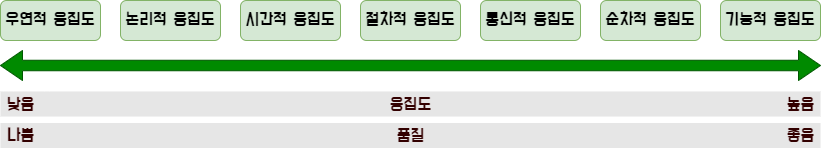

The diagram above was exported from draw.io. Its source (the exported page's mxGraphModel, read from the mxfile embedded in the PNG):
<mxGraphModel dx="1038" dy="547" grid="1" gridSize="10" guides="1" tooltips="1" connect="1" arrows="1" fold="1" page="1" pageScale="1" pageWidth="827" pageHeight="1169" math="0" shadow="0">
  <root>
    <mxCell id="0" />
    <mxCell id="1" parent="0" />
    <mxCell id="XMtCNwSJJgJe-r9R5MCM-16" value="" style="rounded=0;whiteSpace=wrap;html=1;fontFamily=Do Hyeon;fontSource=https%3A%2F%2Ffonts.googleapis.com%2Fcss%3Ffamily%3DDo%2BHyeon;fontSize=18;fontColor=#990099;fillColor=#E6E6E6;strokeColor=none;" vertex="1" parent="1">
      <mxGeometry x="7" y="302.5" width="820" height="25" as="geometry" />
    </mxCell>
    <mxCell id="XMtCNwSJJgJe-r9R5MCM-15" value="" style="rounded=0;whiteSpace=wrap;html=1;fontFamily=Do Hyeon;fontSource=https%3A%2F%2Ffonts.googleapis.com%2Fcss%3Ffamily%3DDo%2BHyeon;fontSize=18;fontColor=#990099;fillColor=#E6E6E6;strokeColor=none;" vertex="1" parent="1">
      <mxGeometry x="7" y="271" width="820" height="25" as="geometry" />
    </mxCell>
    <mxCell id="XMtCNwSJJgJe-r9R5MCM-1" value="우연적 응집도" style="rounded=1;whiteSpace=wrap;html=1;fontFamily=Do Hyeon;fontSource=https%3A%2F%2Ffonts.googleapis.com%2Fcss%3Ffamily%3DDo%2BHyeon;fontSize=18;fillColor=#d5e8d4;strokeColor=#82b366;" vertex="1" parent="1">
      <mxGeometry x="7" y="180" width="100" height="40" as="geometry" />
    </mxCell>
    <mxCell id="XMtCNwSJJgJe-r9R5MCM-2" value="논리적 응집도" style="rounded=1;whiteSpace=wrap;html=1;fontFamily=Do Hyeon;fontSource=https%3A%2F%2Ffonts.googleapis.com%2Fcss%3Ffamily%3DDo%2BHyeon;fontSize=18;fillColor=#d5e8d4;strokeColor=#82b366;" vertex="1" parent="1">
      <mxGeometry x="127" y="180" width="100" height="40" as="geometry" />
    </mxCell>
    <mxCell id="XMtCNwSJJgJe-r9R5MCM-3" value="시간적 응집도" style="rounded=1;whiteSpace=wrap;html=1;fontFamily=Do Hyeon;fontSource=https%3A%2F%2Ffonts.googleapis.com%2Fcss%3Ffamily%3DDo%2BHyeon;fontSize=18;fillColor=#d5e8d4;strokeColor=#82b366;" vertex="1" parent="1">
      <mxGeometry x="247" y="180" width="100" height="40" as="geometry" />
    </mxCell>
    <mxCell id="XMtCNwSJJgJe-r9R5MCM-4" value="절차적 응집도" style="rounded=1;whiteSpace=wrap;html=1;fontFamily=Do Hyeon;fontSource=https%3A%2F%2Ffonts.googleapis.com%2Fcss%3Ffamily%3DDo%2BHyeon;fontSize=18;fillColor=#d5e8d4;strokeColor=#82b366;" vertex="1" parent="1">
      <mxGeometry x="367" y="180" width="100" height="40" as="geometry" />
    </mxCell>
    <mxCell id="XMtCNwSJJgJe-r9R5MCM-5" value="통신적 응집도" style="rounded=1;whiteSpace=wrap;html=1;fontFamily=Do Hyeon;fontSource=https%3A%2F%2Ffonts.googleapis.com%2Fcss%3Ffamily%3DDo%2BHyeon;fontSize=18;fillColor=#d5e8d4;strokeColor=#82b366;" vertex="1" parent="1">
      <mxGeometry x="487" y="180" width="100" height="40" as="geometry" />
    </mxCell>
    <mxCell id="XMtCNwSJJgJe-r9R5MCM-6" value="순차적 응집도" style="rounded=1;whiteSpace=wrap;html=1;fontFamily=Do Hyeon;fontSource=https%3A%2F%2Ffonts.googleapis.com%2Fcss%3Ffamily%3DDo%2BHyeon;fontSize=18;fillColor=#d5e8d4;strokeColor=#82b366;" vertex="1" parent="1">
      <mxGeometry x="607" y="180" width="100" height="40" as="geometry" />
    </mxCell>
    <mxCell id="XMtCNwSJJgJe-r9R5MCM-7" value="" style="html=1;shadow=0;dashed=0;align=center;verticalAlign=middle;shape=mxgraph.arrows2.twoWayArrow;dy=0.65;dx=22;fontFamily=Do Hyeon;fontSource=https%3A%2F%2Ffonts.googleapis.com%2Fcss%3Ffamily%3DDo%2BHyeon;fontSize=18;fillColor=#008a00;strokeColor=#005700;fontColor=#ffffff;" vertex="1" parent="1">
      <mxGeometry x="7" y="230" width="820" height="30" as="geometry" />
    </mxCell>
    <mxCell id="XMtCNwSJJgJe-r9R5MCM-8" value="응집도" style="text;html=1;resizable=0;autosize=1;align=center;verticalAlign=middle;points=[];fillColor=none;strokeColor=none;rounded=0;fontFamily=Do Hyeon;fontSource=https%3A%2F%2Ffonts.googleapis.com%2Fcss%3Ffamily%3DDo%2BHyeon;fontSize=18;fontColor=#330000;" vertex="1" parent="1">
      <mxGeometry x="387" y="270" width="60" height="30" as="geometry" />
    </mxCell>
    <mxCell id="XMtCNwSJJgJe-r9R5MCM-9" value="품질" style="text;html=1;resizable=0;autosize=1;align=center;verticalAlign=middle;points=[];fillColor=none;strokeColor=none;rounded=0;fontFamily=Do Hyeon;fontSource=https%3A%2F%2Ffonts.googleapis.com%2Fcss%3Ffamily%3DDo%2BHyeon;fontSize=18;fontColor=#330000;" vertex="1" parent="1">
      <mxGeometry x="397" y="301" width="40" height="30" as="geometry" />
    </mxCell>
    <mxCell id="XMtCNwSJJgJe-r9R5MCM-11" value="낮음" style="text;html=1;resizable=0;autosize=1;align=center;verticalAlign=middle;points=[];fillColor=none;strokeColor=none;rounded=0;fontFamily=Do Hyeon;fontSource=https%3A%2F%2Ffonts.googleapis.com%2Fcss%3Ffamily%3DDo%2BHyeon;fontSize=18;fontColor=#330000;" vertex="1" parent="1">
      <mxGeometry x="7" y="270" width="40" height="30" as="geometry" />
    </mxCell>
    <mxCell id="XMtCNwSJJgJe-r9R5MCM-12" value="높음" style="text;html=1;resizable=0;autosize=1;align=center;verticalAlign=middle;points=[];fillColor=none;strokeColor=none;rounded=0;fontFamily=Do Hyeon;fontSource=https%3A%2F%2Ffonts.googleapis.com%2Fcss%3Ffamily%3DDo%2BHyeon;fontSize=18;fontColor=#330000;" vertex="1" parent="1">
      <mxGeometry x="787" y="270" width="40" height="30" as="geometry" />
    </mxCell>
    <mxCell id="XMtCNwSJJgJe-r9R5MCM-13" value="나쁨" style="text;html=1;resizable=0;autosize=1;align=center;verticalAlign=middle;points=[];fillColor=none;strokeColor=none;rounded=0;fontFamily=Do Hyeon;fontSource=https%3A%2F%2Ffonts.googleapis.com%2Fcss%3Ffamily%3DDo%2BHyeon;fontSize=18;fontColor=#330000;" vertex="1" parent="1">
      <mxGeometry x="7" y="301" width="40" height="30" as="geometry" />
    </mxCell>
    <mxCell id="XMtCNwSJJgJe-r9R5MCM-14" value="좋음" style="text;html=1;resizable=0;autosize=1;align=center;verticalAlign=middle;points=[];fillColor=none;strokeColor=none;rounded=0;fontFamily=Do Hyeon;fontSource=https%3A%2F%2Ffonts.googleapis.com%2Fcss%3Ffamily%3DDo%2BHyeon;fontSize=18;fontColor=#330000;" vertex="1" parent="1">
      <mxGeometry x="787" y="301" width="40" height="30" as="geometry" />
    </mxCell>
    <mxCell id="XMtCNwSJJgJe-r9R5MCM-18" value="기능적 응집도" style="rounded=1;whiteSpace=wrap;html=1;fontFamily=Do Hyeon;fontSource=https%3A%2F%2Ffonts.googleapis.com%2Fcss%3Ffamily%3DDo%2BHyeon;fontSize=18;fillColor=#d5e8d4;strokeColor=#82b366;" vertex="1" parent="1">
      <mxGeometry x="727" y="180" width="100" height="40" as="geometry" />
    </mxCell>
  </root>
</mxGraphModel>